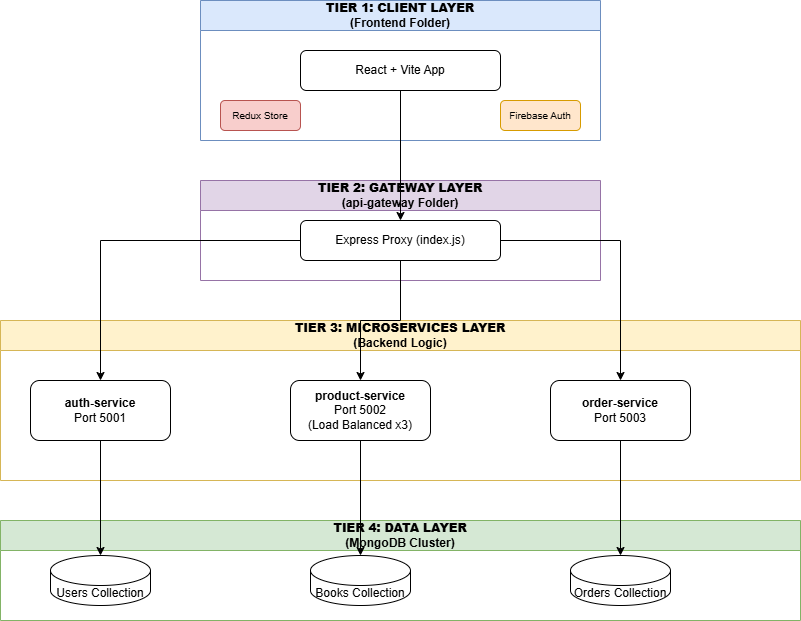

The diagram above was exported from draw.io. Its source (the exported page's mxGraphModel, read from the mxfile embedded in the PNG):
<mxGraphModel dx="1209" dy="642" grid="1" gridSize="10" guides="1" tooltips="1" connect="1" arrows="1" fold="1" page="1" pageScale="1" pageWidth="850" pageHeight="1100" math="0" shadow="0">
  <root>
    <mxCell id="0" />
    <mxCell id="1" parent="0" />
    <mxCell id="2" parent="1" style="swimlane;whiteSpace=wrap;html=1;fillColor=#dae8fc;strokeColor=#6c8ebf;startSize=30;" value="&lt;b&gt;TIER 1: CLIENT LAYER&lt;/b&gt;&lt;br&gt;(Frontend Folder)" vertex="1">
      <mxGeometry height="140" width="400" x="240" y="40" as="geometry" />
    </mxCell>
    <mxCell id="3" parent="2" style="rounded=1;whiteSpace=wrap;html=1;fillColor=#ffffff;strokeColor=#000000;" value="React + Vite App" vertex="1">
      <mxGeometry height="40" width="200" x="100" y="50" as="geometry" />
    </mxCell>
    <mxCell id="3b" parent="2" style="rounded=1;whiteSpace=wrap;html=1;fontSize=10;fillColor=#f8cecc;strokeColor=#b85450;" value="Redux Store" vertex="1">
      <mxGeometry height="30" width="80" x="20" y="100" as="geometry" />
    </mxCell>
    <mxCell id="3c" parent="2" style="rounded=1;whiteSpace=wrap;html=1;fontSize=10;fillColor=#ffe6cc;strokeColor=#d79b00;" value="Firebase Auth" vertex="1">
      <mxGeometry height="30" width="80" x="300" y="100" as="geometry" />
    </mxCell>
    <mxCell id="4" parent="1" style="swimlane;whiteSpace=wrap;html=1;fillColor=#e1d5e7;strokeColor=#9673a6;startSize=30;" value="&lt;b&gt;TIER 2: GATEWAY LAYER&lt;/b&gt;&lt;br&gt;(api-gateway Folder)" vertex="1">
      <mxGeometry height="100" width="400" x="240" y="220" as="geometry" />
    </mxCell>
    <mxCell id="5" parent="4" style="rounded=1;whiteSpace=wrap;html=1;fillColor=#ffffff;strokeColor=#000000;" value="Express Proxy (index.js)" vertex="1">
      <mxGeometry height="40" width="200" x="100" y="40" as="geometry" />
    </mxCell>
    <mxCell id="6" parent="1" style="swimlane;whiteSpace=wrap;html=1;fillColor=#fff2cc;strokeColor=#d6b656;startSize=30;" value="&lt;b&gt;TIER 3: MICROSERVICES LAYER&lt;/b&gt;&lt;br&gt;(Backend Logic)" vertex="1">
      <mxGeometry height="160" width="800" x="40" y="360" as="geometry" />
    </mxCell>
    <mxCell id="7" parent="6" style="rounded=1;whiteSpace=wrap;html=1;fillColor=#ffffff;strokeColor=#000000;" value="&lt;b&gt;auth-service&lt;/b&gt;&lt;br&gt;Port 5001" vertex="1">
      <mxGeometry height="60" width="140" x="30" y="60" as="geometry" />
    </mxCell>
    <mxCell id="8" parent="6" style="rounded=1;whiteSpace=wrap;html=1;fillColor=#ffffff;strokeColor=#000000;" value="&lt;b&gt;product-service&lt;/b&gt;&lt;br&gt;Port 5002&lt;br&gt;(Load Balanced x3)" vertex="1">
      <mxGeometry height="60" width="140" x="290" y="60" as="geometry" />
    </mxCell>
    <mxCell id="9" parent="6" style="rounded=1;whiteSpace=wrap;html=1;fillColor=#ffffff;strokeColor=#000000;" value="&lt;b&gt;order-service&lt;/b&gt;&lt;br&gt;Port 5003" vertex="1">
      <mxGeometry height="60" width="140" x="550" y="60" as="geometry" />
    </mxCell>
    <mxCell id="10" parent="1" style="swimlane;whiteSpace=wrap;html=1;fillColor=#d5e8d4;strokeColor=#82b366;startSize=30;" value="&lt;b&gt;TIER 4: DATA LAYER&lt;/b&gt;&lt;br&gt;(MongoDB Cluster)" vertex="1">
      <mxGeometry height="100" width="800" x="40" y="560" as="geometry" />
    </mxCell>
    <mxCell id="11" parent="10" style="shape=cylinder3;whiteSpace=wrap;html=1;boundedLbl=1;backgroundOutline=1;size=15;fillColor=#ffffff;" value="Users Collection" vertex="1">
      <mxGeometry height="50" width="100" x="50" y="35" as="geometry" />
    </mxCell>
    <mxCell id="12" parent="10" style="shape=cylinder3;whiteSpace=wrap;html=1;boundedLbl=1;backgroundOutline=1;size=15;fillColor=#ffffff;" value="Books Collection" vertex="1">
      <mxGeometry height="50" width="100" x="310" y="35" as="geometry" />
    </mxCell>
    <mxCell id="13" parent="10" style="shape=cylinder3;whiteSpace=wrap;html=1;boundedLbl=1;backgroundOutline=1;size=15;fillColor=#ffffff;" value="Orders Collection" vertex="1">
      <mxGeometry height="50" width="100" x="570" y="35" as="geometry" />
    </mxCell>
    <mxCell id="14" edge="1" parent="1" source="3" style="edgeStyle=orthogonalEdgeStyle;rounded=0;orthogonalLoop=1;jettySize=auto;html=1;" target="5" value="">
      <mxGeometry relative="1" as="geometry" />
    </mxCell>
    <mxCell id="15" edge="1" parent="1" source="5" style="edgeStyle=orthogonalEdgeStyle;rounded=0;orthogonalLoop=1;jettySize=auto;html=1;" target="7" value="">
      <mxGeometry relative="1" as="geometry" />
    </mxCell>
    <mxCell id="16" edge="1" parent="1" source="5" style="edgeStyle=orthogonalEdgeStyle;rounded=0;orthogonalLoop=1;jettySize=auto;html=1;" target="8" value="">
      <mxGeometry relative="1" as="geometry" />
    </mxCell>
    <mxCell id="17" edge="1" parent="1" source="5" style="edgeStyle=orthogonalEdgeStyle;rounded=0;orthogonalLoop=1;jettySize=auto;html=1;" target="9" value="">
      <mxGeometry relative="1" as="geometry" />
    </mxCell>
    <mxCell id="18" edge="1" parent="1" source="7" style="edgeStyle=orthogonalEdgeStyle;rounded=0;orthogonalLoop=1;jettySize=auto;html=1;" target="11" value="">
      <mxGeometry relative="1" as="geometry" />
    </mxCell>
    <mxCell id="19" edge="1" parent="1" source="8" style="edgeStyle=orthogonalEdgeStyle;rounded=0;orthogonalLoop=1;jettySize=auto;html=1;" target="12" value="">
      <mxGeometry relative="1" as="geometry" />
    </mxCell>
    <mxCell id="20" edge="1" parent="1" source="9" style="edgeStyle=orthogonalEdgeStyle;rounded=0;orthogonalLoop=1;jettySize=auto;html=1;" target="13" value="">
      <mxGeometry relative="1" as="geometry" />
    </mxCell>
  </root>
</mxGraphModel>